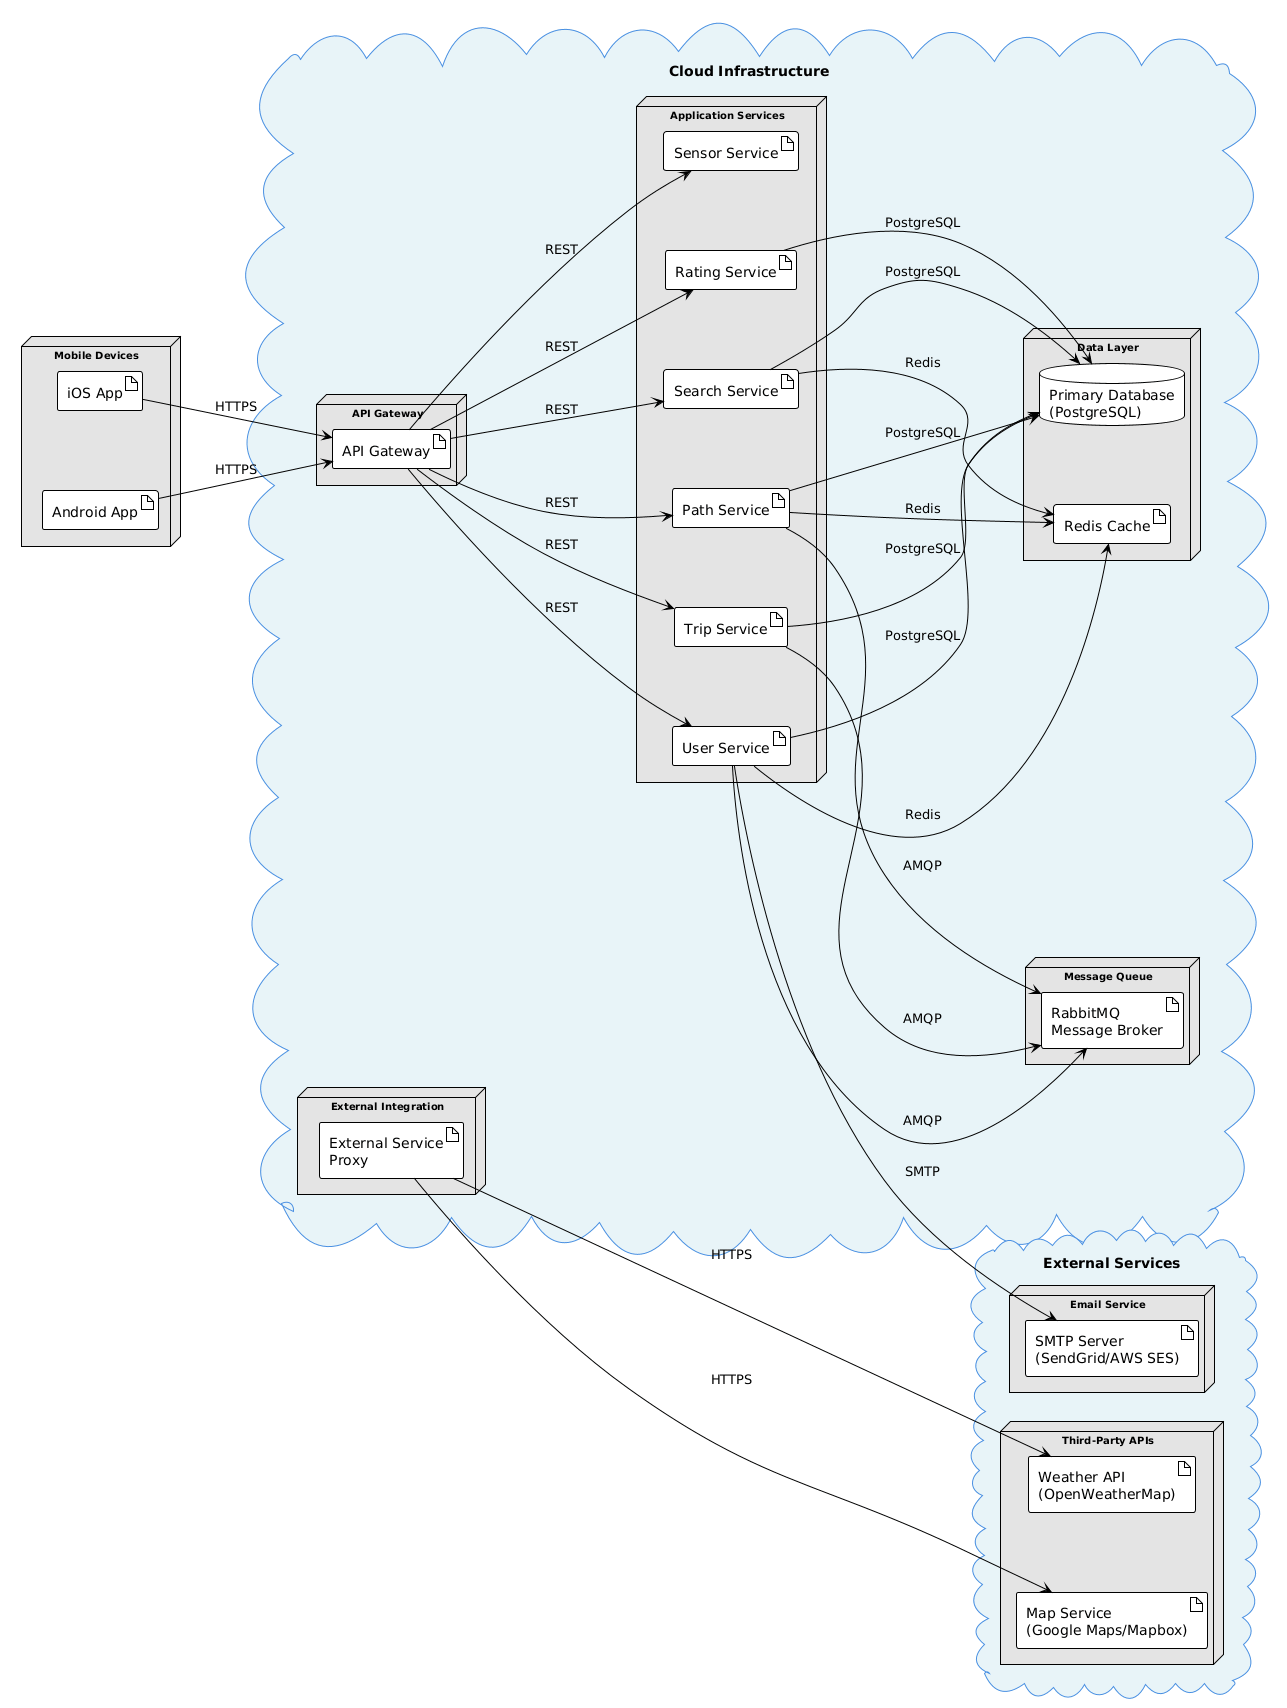

The diagram above was rendered by PlantUML. Its source (embedded in the PNG):
@startuml
!theme plain
left to right direction
skinparam nodesep 80
skinparam ranksep 100
skinparam node {
    BackgroundColor #E4E4E4
    BorderColor black
    FontSize 10
}
skinparam artifact {
    BackgroundColor white
    BorderColor black
}
skinparam cloud {
    BackgroundColor #E8F4F8
    BorderColor #4A90E2
}

node "Mobile Devices" {
    artifact "iOS App" as iOSApp
    artifact "Android App" as AndroidApp
}

cloud "Cloud Infrastructure" {
    
    node "API Gateway" {
        artifact "API Gateway" as APIGateway
    }
    
    node "Application Services" as AppServices {
        artifact "User Service" as UserService
        artifact "Trip Service" as TripService
        artifact "Path Service" as PathService
        artifact "Search Service" as SearchService
        artifact "Rating Service" as RatingService
        artifact "Sensor Service" as SensorService
    }
    
    node "Data Layer" {
        database "Primary Database\n(PostgreSQL)" as PrimaryDB {
        }
        artifact "Redis Cache" as RedisCache
    }
    
    node "Message Queue" {
        artifact "RabbitMQ\nMessage Broker" as MessageQueue
    }
    
    node "External Integration" {
        artifact "External Service\nProxy" as ExtProxy
    }
}

cloud "External Services" {
    node "Third-Party APIs" {
        artifact "Weather API\n(OpenWeatherMap)" as WeatherAPI
        artifact "Map Service\n(Google Maps/Mapbox)" as MapAPI
    }
    
    node "Email Service" {
        artifact "SMTP Server\n(SendGrid/AWS SES)" as MailServer
    }
}

' Client connections
iOSApp --> APIGateway : HTTPS
AndroidApp --> APIGateway : HTTPS

' API Gateway to Services
APIGateway --> UserService : REST
APIGateway --> TripService : REST
APIGateway --> PathService : REST
APIGateway --> SearchService : REST
APIGateway --> SensorService : REST
APIGateway --> RatingService : REST

' Database connections
UserService --> PrimaryDB : PostgreSQL
TripService --> PrimaryDB : PostgreSQL
PathService --> PrimaryDB : PostgreSQL
SearchService --> PrimaryDB : PostgreSQL
RatingService --> PrimaryDB : PostgreSQL

' Cache connections
UserService --> RedisCache : Redis
PathService --> RedisCache : Redis
SearchService --> RedisCache : Redis

' Inter-service communication
UserService --> MessageQueue : AMQP
TripService --> MessageQueue : AMQP
PathService --> MessageQueue : AMQP

' External services
ExtProxy --> WeatherAPI : HTTPS
ExtProxy --> MapAPI : HTTPS
UserService --> MailServer : SMTP
@enduml